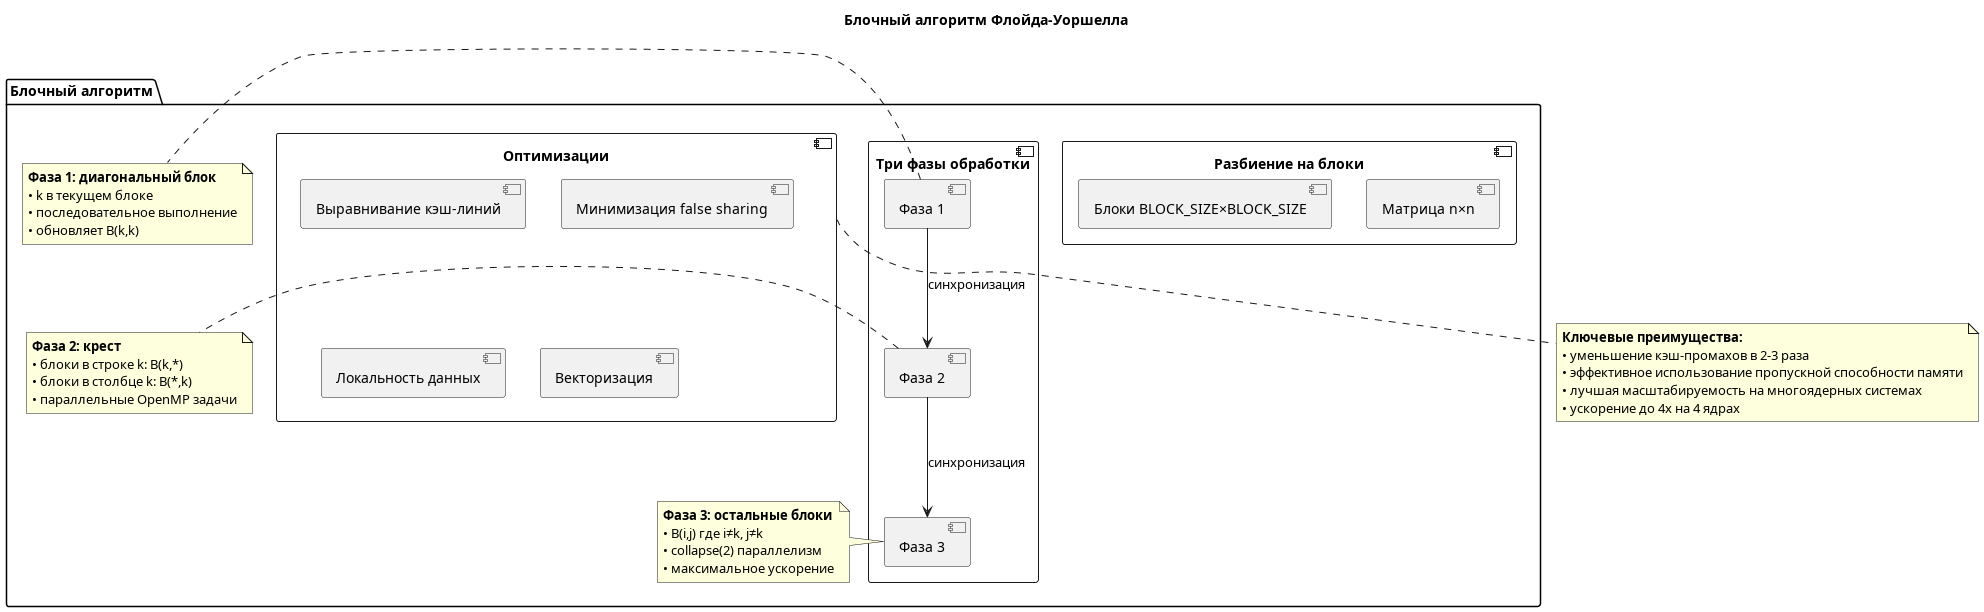

The diagram above was rendered by PlantUML. Its source (embedded in the PNG):
@startuml Parallel
title Блочный алгоритм Флойда-Уоршелла

package "Блочный алгоритм" {
    
    component "Разбиение на блоки" as BlockDecomp {
        [Матрица n×n]
        [Блоки BLOCK_SIZE×BLOCK_SIZE]
    }
    
    component "Три фазы обработки" as Phases {
        [Фаза 1] as P1
        [Фаза 2] as P2
        [Фаза 3] as P3
        
        P1 -down-> P2 : синхронизация
        P2 -down-> P3 : синхронизация
    }
    
    note right of P1
        <b>Фаза 1: диагональный блок</b>
        • k в текущем блоке
        • последовательное выполнение
        • обновляет B(k,k)
    end note
    
    note right of P2
        <b>Фаза 2: крест</b>
        • блоки в строке k: B(k,*)
        • блоки в столбце k: B(*,k)
        • параллельные OpenMP задачи
    end note
    
    note right of P3
        <b>Фаза 3: остальные блоки</b>
        • B(i,j) где i≠k, j≠k
        • collapse(2) параллелизм
        • максимальное ускорение
    end note
    
    component "Оптимизации" as Opt {
        [Выравнивание кэш-линий]
        [Минимизация false sharing]
        [Локальность данных]
        [Векторизация]
    }
}

note bottom of Opt
  <b>Ключевые преимущества:</b>
  • уменьшение кэш-промахов в 2-3 раза
  • эффективное использование пропускной способности памяти
  • лучшая масштабируемость на многоядерных системах
  • ускорение до 4x на 4 ядрах
end note

@enduml